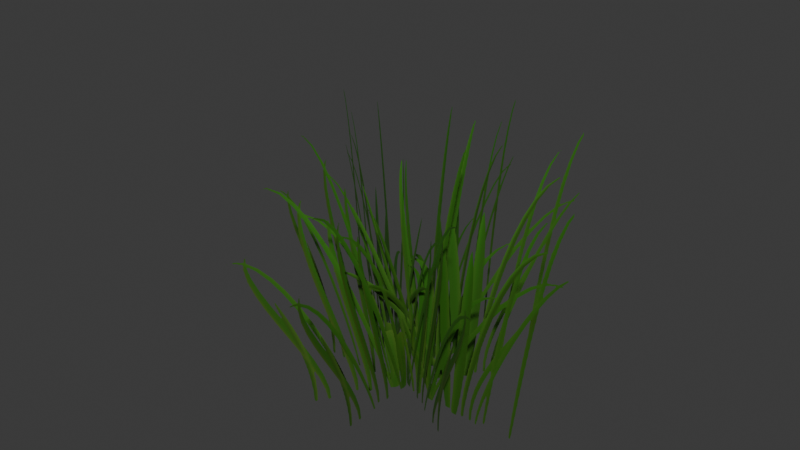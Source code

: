 # Source: grass1.blend  (saved by Blender 4.4.30; exported with 4.5.12 LTS)
import bpy
from mathutils import Matrix  # noqa: F401  (used for matrix-valued properties, if any)

bpy.ops.wm.read_factory_settings(use_empty=True)
scene = bpy.context.scene
scene.name = 'Scene'

# ---- collections
col_collection = bpy.data.collections.new('Collection'); scene.collection.children.link(col_collection)

# ---- images (referenced by path relative to the original .blend; pixels are not part of the script)
import os
ASSET_DIR = os.environ.get("B2B_ASSET_DIR", "")  # directory of the original .blend (textures are referenced by path, not embedded)
HERE = os.path.dirname(os.path.abspath(__file__))  # packed textures are extracted next to this script under _unpacked/

def load_image(name, relpath, width, height, colorspace="sRGB"):
    """Load a texture the original file referenced (path relative to the .blend, or extracted next to this script)."""
    p = next((c for c in (os.path.join(HERE, relpath), os.path.join(ASSET_DIR, relpath)) if relpath and os.path.exists(c)), "")
    if p:
        img = bpy.data.images.load(p, check_existing=True)
        img.name = name
    else:  # same state as the original file: an image datablock whose file is absent (Cycles renders it pink)
        img = bpy.data.images.new(name, width, height)
        img.source = "FILE"
        img.filepath = "//" + (relpath or name)
    img.colorspace_settings.name = colorspace
    return img
img_image_1 = load_image('Image_1', '_unpacked/Image_1.a7708c1b.png', 1024, 1024, 'sRGB')

# ---- materials (node trees are filled in below, after node groups)
mat_onetextrans = bpy.data.materials.new('onetextrans')

# ---- material node trees
mat_onetextrans.use_nodes = True; mat_onetextrans.node_tree.nodes.clear()
_N = mat_onetextrans.node_tree.nodes; _L = mat_onetextrans.node_tree.links
n0 = _N.new('ShaderNodeBsdfPrincipled'); n0.name = 'Principled BSDF'; n0.location = (10, 300)
n0.inputs[1].default_value = 0.1355
n1 = _N.new('ShaderNodeOutputMaterial'); n1.name = 'Material Output'; n1.location = (300, 300)
n2 = _N.new('NodeFrame'); n2.name = 'Frame'; n2.location = (0, 0)
n2.label = 'Alpha Clip'
n2.width = 150
n3 = _N.new('ShaderNodeMath'); n3.name = 'Math'; n3.location = (-340, -20)
n3.operation = 'SUBTRACT'
n3.inputs[0].default_value = 1.0
n4 = _N.new('ShaderNodeMath'); n4.name = 'Math.001'; n4.location = (-540, -20)
n4.operation = 'LESS_THAN'
n4.inputs[1].default_value = 0.5611
n5 = _N.new('ShaderNodeTexImage'); n5.name = 'Image Texture'; n5.location = (-840, 210)
n5.label = 'BASE COLOR'
n5.image = img_image_1
n3.parent = n2
n4.parent = n2
_L.new(n0.outputs[0], n1.inputs[0])
_L.new(n3.outputs[0], n0.inputs[4])
_L.new(n4.outputs[0], n3.inputs[1])
_L.new(n5.outputs[0], n0.inputs[0])
_L.new(n5.outputs[1], n4.inputs[0])
n1.is_active_output = True

# ---- world
world_world = bpy.data.worlds.new('World'); scene.world = world_world
world_world.use_nodes = True; world_world.node_tree.nodes.clear()
_N = world_world.node_tree.nodes; _L = world_world.node_tree.links
n0 = _N.new('ShaderNodeOutputWorld'); n0.name = 'World Output'; n0.location = (300, 300)
n1 = _N.new('ShaderNodeBackground'); n1.name = 'Background'; n1.location = (10, 300)
n1.inputs[0].default_value = (0.05088, 0.05088, 0.05088, 1.0)
_L.new(n1.outputs[0], n0.inputs[0])
n0.is_active_output = True
world_world.color = (0.05088, 0.05088, 0.05088)
world_world.use_sun_shadow = False
world_world.sun_shadow_jitter_overblur = 0.0

# ---- meshes
me_object_59 = bpy.data.meshes.new('Object_59')
me_object_59.from_pydata([(-4.636, -0.03943, -0.1018), (4.636, -0.03943, -0.1018), (-4.636, 9.231, -0.2266), (4.636, 9.231, -0.2266), (0.3564, -0.03943, 4.426), (0.07593, -0.03943, -4.842), (0.2317, 9.231, 4.429), (-0.04883, 9.231, -4.838), (-2.364, -0.03943, 3.847), (2.577, -0.03943, -3.998), (-2.469, 9.231, 3.781), (2.471, 9.231, -4.065), (4.127, -0.03943, 2.035), (-3.864, -0.03943, -2.666), (4.064, 9.231, 2.143), (-3.927, 9.231, -2.558)], [], [(0, 1, 3), (0, 3, 2), (4, 5, 7), (4, 7, 6), (8, 9, 11), (8, 11, 10), (12, 13, 15), (12, 15, 14)])
_uv = me_object_59.uv_layers.new(name='UVMap')
_uv.uv.foreach_set('vector', [0.7499, 0.4955, 0.9899, 0.4955, 0.9899, 0.2555, 0.7499, 0.4955, 0.9899, 0.2555, 0.7499, 0.2555, 0.7499, 0.4955, 0.9899, 0.4955, 0.9899, 0.2555, 0.7499, 0.4955, 0.9899, 0.2555, 0.7499, 0.2555, 0.7499, 0.4955, 0.9899, 0.4955, 0.9899, 0.2555, 0.7499, 0.4955, 0.9899, 0.2555, 0.7499, 0.2555, 0.7499, 0.4955, 0.9899, 0.4955, 0.9899, 0.2555, 0.7499, 0.4955, 0.9899, 0.2555, 0.7499, 0.2555])
me_object_59.materials.append(mat_onetextrans)
me_object_59.update()
me_object_59.normals_split_custom_set([tuple(v) for v in zip(*[iter([0.0, 0.01346, 0.9999, 0.0, 0.01346, 0.9999, 0.0, 0.01346, 0.9999, 0.0, 0.01346, 0.9999, 0.0, 0.01346, 0.9999, 0.0, 0.01346, 0.9999, 0.9995, 0.01346, -0.03025, 0.9995, 0.01346, -0.03025, 0.9995, 0.01346, -0.03025, 0.9995, 0.01346, -0.03025, 0.9995, 0.01346, -0.03025, 0.9995, 0.01346, -0.03025, 0.8461, 0.01346, 0.5328, 0.8461, 0.01346, 0.5328, 0.8461, 0.01346, 0.5328, 0.8461, 0.01346, 0.5328, 0.8461, 0.01346, 0.5328, 0.8461, 0.01346, 0.5328, 0.507, 0.01346, -0.8619, 0.507, 0.01346, -0.8619, 0.507, 0.01346, -0.8619, 0.507, 0.01346, -0.8619, 0.507, 0.01346, -0.8619, 0.507, 0.01346, -0.8619])] * 3)])

# ---- objects
ob_object_122 = bpy.data.objects.new('Object_122', me_object_59)
ob_grass_1 = bpy.data.objects.new('grass_1', None)

# ---- transforms, parenting, visibility, modifiers, constraints
ob_object_122.parent = ob_grass_1
ob_object_122.location = (0.0, 0.0, 0.0)
ob_object_122.rotation_mode = 'QUATERNION'
ob_object_122.rotation_quaternion = (0.7071, 0.7071, 0.0, 0.0)
ob_object_122.scale = (1.0, 1.0, 1.0)
ob_grass_1.location = (0.0, 0.0, 0.0)
ob_grass_1.rotation_mode = 'QUATERNION'
ob_grass_1.rotation_quaternion = (1.0, 0.0, 0.0, 0.0)
ob_grass_1.empty_display_size = 0.001

# ---- collection membership
col_collection.objects.link(ob_object_122)
col_collection.objects.link(ob_grass_1)

# ---- scene / render settings (as saved in the file)
scene.frame_start = 1; scene.frame_end = 250; scene.frame_set(1)
scene.render.engine = 'BLENDER_EEVEE_NEXT'
scene.eevee.ray_tracing_options.trace_max_roughness = 0.0
bpy.context.view_layer.update()

# ---- added for rendering (the .blend has no active camera and no usable light): camera, sun
cam_auto = bpy.data.cameras.new('AutoCamera')
cam_auto.lens = 50.0
cam_auto.sensor_width = 36.0
cam_auto.clip_end = 1000.0
ob_auto_camera = bpy.data.objects.new('AutoCamera', cam_auto)
scene.collection.objects.link(ob_auto_camera)
ob_auto_camera.location = (14.8569, -17.6221, 16.4813)
ob_auto_camera.rotation_euler = (1.09748, -7.21219e-08, 0.694738)
scene.camera = ob_auto_camera
light_auto_sun = bpy.data.lights.new('AutoSun', 'SUN')
light_auto_sun.energy = 3.0
light_auto_sun.angle = 0.0523599
ob_auto_sun = bpy.data.objects.new('AutoSun', light_auto_sun)
scene.collection.objects.link(ob_auto_sun)
ob_auto_sun.rotation_euler = (0.872665, 0.174533, 0.523599)
bpy.context.view_layer.update()
